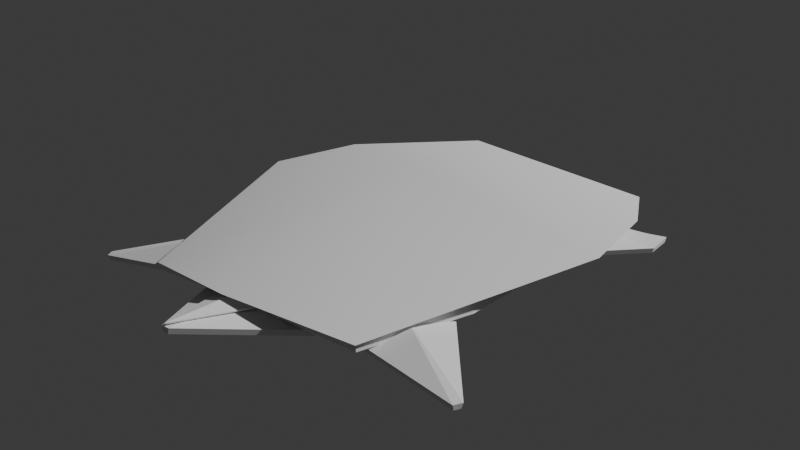 # Source: 004_OrigamiModelling.blend  (saved by Blender 5.0.118; exported with 4.5.12 LTS)
import bpy
from mathutils import Matrix  # noqa: F401  (used for matrix-valued properties, if any)

bpy.ops.wm.read_factory_settings(use_empty=True)
scene = bpy.context.scene
scene.name = 'Scene'

# ---- collections
col_mesh = bpy.data.collections.new('mesh'); scene.collection.children.link(col_mesh)
col_lights = bpy.data.collections.new('lights'); scene.collection.children.link(col_lights)
col_misc = bpy.data.collections.new('misc'); scene.collection.children.link(col_misc)

# ---- world
world_world = bpy.data.worlds.new('World'); scene.world = world_world
world_world.use_nodes = True; world_world.node_tree.nodes.clear()
_N = world_world.node_tree.nodes; _L = world_world.node_tree.links
n0 = _N.new('ShaderNodeOutputWorld'); n0.name = 'World Output'; n0.location = (300, 300)
n1 = _N.new('ShaderNodeBackground'); n1.name = 'Background'; n1.location = (10, 300)
n1.inputs[0].default_value = (0.05088, 0.05088, 0.05088, 1.0)
_L.new(n1.outputs[0], n0.inputs[0])
n0.is_active_output = True
world_world.color = (0.05088, 0.05088, 0.05088)
world_world.sun_shadow_jitter_overblur = 0.0

# ---- cameras
cam_camera = bpy.data.cameras.new('Camera')

# ---- meshes
me_plane_001 = bpy.data.meshes.new('Plane.001')
me_plane_001.from_pydata([(-1.432, -0.8761, -0.01189), (1.42, -1.0, 0.1038), (-1.432, 0.8761, -0.01189), (1.42, 1.0, 0.1038), (0.1633, -1.438, 0.1569), (0.1633, 1.438, 0.1569), (0.8706, 1.296, 0.1569), (0.8706, -1.296, 0.1569), (-1.636, 0.0, 0.1038), (1.538, 0.0, 0.1038), (0.05798, 0.0, 0.4664), (0.8101, 0.0, 0.4664)], [], [(10, 11, 6, 5), (10, 5, 2), (1, 9, 11), (11, 9, 3), (0, 4, 10), (4, 7, 11, 10), (8, 0, 10), (8, 10, 2), (6, 11, 3), (7, 1, 11)])
me_plane_001.polygons.foreach_set('use_smooth', [True] * 10)
_uv = me_plane_001.uv_layers.new(name='UVMap')
_uv.uv.foreach_set('vector', [0.5309, 0.5, 0.8004, 0.5, 0.8004, 1.0, 0.6008, 1.0, 0.5309, 0.5, 0.6008, 1.0, 0.0, 1.0, 1.0, 0.0, 1.0, 0.5, 0.8004, 0.5, 0.8004, 0.5, 1.0, 0.5, 1.0, 1.0, 0.0, 0.0, 0.6008, 0.0, 0.5309, 0.5, 0.6008, 0.0, 0.8004, 0.0, 0.8004, 0.5, 0.5309, 0.5, 0.0, 0.5, 0.0, 0.0, 0.5309, 0.5, 0.0, 0.5, 0.5309, 0.5, 0.0, 1.0, 0.8004, 1.0, 0.8004, 0.5, 1.0, 1.0, 0.8004, 0.0, 1.0, 0.0, 0.8004, 0.5])
me_plane_001.use_mirror_y = True
me_plane_001.update()
me_plane_002 = bpy.data.meshes.new('Plane.002')
me_plane_002.from_pydata([(-2.047, -0.03, 0.04765), (-1.343, -0.4809, -0.08433), (-2.047, 0.0, 0.04765), (-1.343, 0.0, 0.04765), (-1.324, -1.553, -0.1574), (-0.7604, -1.053, -0.05798), (-1.352, -1.538, -0.1582), (-1.044, -0.9277, 0.008045), (-1.38, -1.524, -0.1591), (-1.307, -0.7723, -0.07508), (1.342, -1.123, -0.1222), (1.174, -0.6656, -0.05798), (1.321, -1.291, -0.09948), (0.9539, -0.8836, 0.008045), (1.149, -1.293, -0.1294), (0.7132, -1.072, -0.07508)], [], [(0, 1, 3, 2), (4, 5, 7, 6), (8, 6, 7, 9), (10, 11, 13, 12), (14, 12, 13, 15)])
_uv = me_plane_002.uv_layers.new(name='UVMap')
_uv.uv.foreach_set('vector', [0.0, 0.0, 1.253, -0.1128, 1.253, 0.5, 0.0, 0.5, 0.0, 0.0, 1.253, -0.1128, 1.253, 0.5, 0.0, 0.5, 0.0, 0.0, 0.0, 0.5, 1.253, 0.5, 1.253, -0.1128, 0.4425, -0.03985, 1.253, -0.1128, 1.253, 0.5, 0.4425, 0.5, 0.4425, -0.03985, 0.4425, 0.5, 1.253, 0.5, 1.253, -0.1128])
me_plane_002.use_mirror_y = True
me_plane_002.update()
me_plane_003 = bpy.data.meshes.new('Plane.003')
me_plane_003.from_pydata([(-2.046, -0.003257, 0.07098), (-1.259, -0.2397, 0.006905), (-2.046, 0.003257, 0.07098), (-1.259, 0.2397, 0.006905), (-2.046, -2.226e-09, 0.07105), (-1.259, -2.153e-09, 0.0713)], [], [(4, 5, 3, 2), (0, 1, 5, 4)])
_uv = me_plane_003.uv_layers.new(name='UVMap')
_uv.uv.foreach_set('vector', [0.0, 0.5, 1.253, 0.5, 1.253, 1.124, 0.0, 1.0, 0.0, 0.0, 1.253, -0.1237, 1.253, 0.5, 0.0, 0.5])
me_plane_003.update()
me_cube = bpy.data.meshes.new('Cube')
me_cube.from_pydata([(-1.627, -0.8533, -0.08546), (-1.627, -0.853, -0.01885), (-1.627, 0.8533, -0.08546), (-1.627, 0.853, -0.01885), (0.9887, -1.066, -0.01966), (0.9874, -1.066, 0.09928), (0.9887, 1.066, -0.01966), (0.9874, 1.066, 0.09928), (-1.7, 0.0, -0.0173), (-1.7, 0.0, 0.0493), (1.26, 0.0, -0.01966), (1.259, 0.0, 0.09928), (-0.8641, 1.087, -0.05256), (-0.864, 1.059, 0.07963), (-0.8641, -1.087, -0.05256), (-0.864, -1.059, 0.07963), (-0.8641, 0.0, 0.1128), (-0.8641, 0.0, -0.01848)], [], [(8, 9, 3, 2), (12, 13, 7, 6), (10, 11, 5, 4), (14, 15, 1, 0), (17, 10, 4, 14), (16, 9, 1, 15), (13, 3, 9, 16), (12, 6, 10, 17), (6, 7, 11, 10), (0, 1, 9, 8), (2, 12, 17, 8), (7, 13, 16, 11), (11, 16, 15, 5), (8, 17, 14, 0), (4, 5, 15, 14), (2, 3, 13, 12)])
_uv = me_cube.uv_layers.new(name='UVMap')
_uv.uv.foreach_set('vector', [0.375, 0.125, 0.625, 0.125, 0.625, 0.25, 0.375, 0.25, 0.375, 0.375, 0.625, 0.375, 0.625, 0.5, 0.375, 0.5, 0.375, 0.625, 0.625, 0.625, 0.625, 0.75, 0.375, 0.75, 0.375, 0.875, 0.625, 0.875, 0.625, 1.0, 0.375, 1.0, 0.25, 0.625, 0.375, 0.625, 0.375, 0.75, 0.25, 0.75, 0.75, 0.625, 0.875, 0.625, 0.875, 0.75, 0.75, 0.75, 0.75, 0.5, 0.875, 0.5, 0.875, 0.625, 0.75, 0.625, 0.25, 0.5, 0.375, 0.5, 0.375, 0.625, 0.25, 0.625, 0.375, 0.5, 0.625, 0.5, 0.625, 0.625, 0.375, 0.625, 0.375, 0.0, 0.625, 0.0, 0.625, 0.125, 0.375, 0.125, 0.125, 0.5, 0.25, 0.5, 0.25, 0.625, 0.125, 0.625, 0.625, 0.5, 0.75, 0.5, 0.75, 0.625, 0.625, 0.625, 0.625, 0.625, 0.75, 0.625, 0.75, 0.75, 0.625, 0.75, 0.125, 0.625, 0.25, 0.625, 0.25, 0.75, 0.125, 0.75, 0.375, 0.75, 0.625, 0.75, 0.625, 0.875, 0.375, 0.875, 0.375, 0.25, 0.625, 0.25, 0.625, 0.375, 0.375, 0.375])
me_cube.use_mirror_y = True
me_cube.update()

# ---- objects
ob_plane = bpy.data.objects.new('Plane', me_plane_001)
ob_plane_001 = bpy.data.objects.new('Plane.001', me_plane_002)
ob_plane_002 = bpy.data.objects.new('Plane.002', me_plane_003)
ob_cube = bpy.data.objects.new('Cube', me_cube)
ob_camera = bpy.data.objects.new('Camera', cam_camera)

# ---- transforms, parenting, visibility, modifiers, constraints
ob_plane.location = (0.0, 0.0, 0.0)
ob_plane.use_mesh_mirror_y = True
ob_plane_001.location = (0.0, 0.0, 0.0)
ob_plane_001.use_mesh_mirror_y = True
_m = ob_plane_001.modifiers.new('Mirror', 'MIRROR')
_m.use_axis = (False, True, False)
_m = ob_plane_001.modifiers.new('Solidify', 'SOLIDIFY')
_m.thickness = 0.041
ob_plane_002.location = (0.0, 0.0, 0.0)
_m = ob_plane_002.modifiers.new('Solidify', 'SOLIDIFY')
ob_cube.location = (0.2239, 0.0, 0.0117)
ob_cube.use_mesh_mirror_y = True
ob_camera.location = (-5.372, -4.647, 2.852)
ob_camera.rotation_euler = (1.195, 8.989e-07, -0.8526)

# ---- collection membership
col_misc.objects.link(ob_plane)
col_misc.objects.link(ob_plane_001)
col_misc.objects.link(ob_plane_002)
col_misc.objects.link(ob_cube)
col_misc.objects.link(ob_camera)

# ---- scene / render settings (as saved in the file)
scene.camera = ob_camera
scene.frame_start = 1; scene.frame_end = 250; scene.frame_set(1)
scene.render.engine = 'BLENDER_EEVEE_NEXT'
scene.render.bake_bias = 0.0
scene.render.bake_samples = 0
scene.cycles.feature_set = 'EXPERIMENTAL'
bpy.context.view_layer.update()

# ---- added for rendering (the .blend has no usable light): sun
light_auto_sun = bpy.data.lights.new('AutoSun', 'SUN')
light_auto_sun.energy = 3.0
light_auto_sun.angle = 0.0523599
ob_auto_sun = bpy.data.objects.new('AutoSun', light_auto_sun)
scene.collection.objects.link(ob_auto_sun)
ob_auto_sun.rotation_euler = (0.872665, 0.174533, 0.523599)
bpy.context.view_layer.update()
